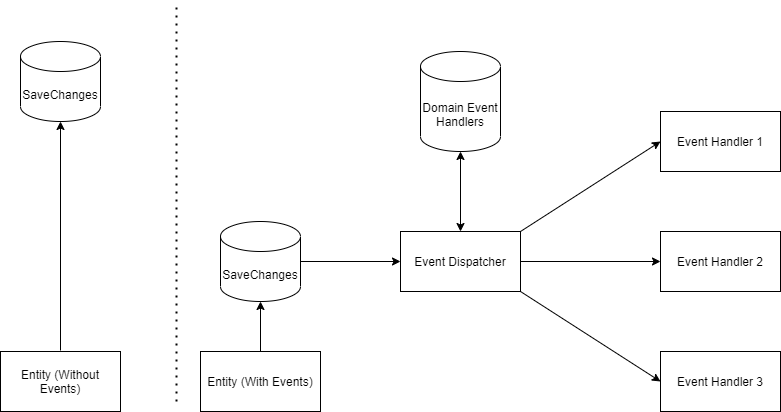

The diagram above was exported from draw.io. Its source (the exported page's mxGraphModel, read from the mxfile embedded in the PNG):
<mxGraphModel dx="1422" dy="1941" grid="1" gridSize="10" guides="1" tooltips="1" connect="1" arrows="1" fold="1" page="1" pageScale="1" pageWidth="827" pageHeight="1169" math="0" shadow="0">
  <root>
    <mxCell id="0" />
    <mxCell id="1" parent="0" />
    <mxCell id="VyChbOSY33L_58hsnRX8-2" value="Event Handler 1" style="rounded=0;whiteSpace=wrap;html=1;" vertex="1" parent="1">
      <mxGeometry x="684" y="110" width="120" height="60" as="geometry" />
    </mxCell>
    <mxCell id="VyChbOSY33L_58hsnRX8-3" value="Event Handler 2&lt;br&gt;" style="rounded=0;whiteSpace=wrap;html=1;" vertex="1" parent="1">
      <mxGeometry x="684" y="230" width="120" height="60" as="geometry" />
    </mxCell>
    <mxCell id="VyChbOSY33L_58hsnRX8-4" value="Event Handler 3&lt;br&gt;" style="rounded=0;whiteSpace=wrap;html=1;" vertex="1" parent="1">
      <mxGeometry x="684" y="350" width="120" height="60" as="geometry" />
    </mxCell>
    <mxCell id="VyChbOSY33L_58hsnRX8-5" value="Event Dispatcher&lt;br&gt;" style="rounded=0;whiteSpace=wrap;html=1;" vertex="1" parent="1">
      <mxGeometry x="424" y="230" width="120" height="60" as="geometry" />
    </mxCell>
    <mxCell id="VyChbOSY33L_58hsnRX8-6" value="Domain Event Handlers" style="shape=cylinder3;whiteSpace=wrap;html=1;boundedLbl=1;backgroundOutline=1;size=15;" vertex="1" parent="1">
      <mxGeometry x="444" y="50" width="80" height="100" as="geometry" />
    </mxCell>
    <mxCell id="VyChbOSY33L_58hsnRX8-7" value="" style="endArrow=classic;startArrow=classic;html=1;entryX=0.5;entryY=1;entryDx=0;entryDy=0;entryPerimeter=0;exitX=0.5;exitY=0;exitDx=0;exitDy=0;" edge="1" parent="1" source="VyChbOSY33L_58hsnRX8-5" target="VyChbOSY33L_58hsnRX8-6">
      <mxGeometry width="50" height="50" relative="1" as="geometry">
        <mxPoint x="534" y="420" as="sourcePoint" />
        <mxPoint x="584" y="370" as="targetPoint" />
      </mxGeometry>
    </mxCell>
    <mxCell id="VyChbOSY33L_58hsnRX8-8" value="" style="endArrow=classic;html=1;entryX=0;entryY=0.5;entryDx=0;entryDy=0;exitX=1;exitY=0;exitDx=0;exitDy=0;exitPerimeter=0;" edge="1" parent="1" source="VyChbOSY33L_58hsnRX8-5" target="VyChbOSY33L_58hsnRX8-2">
      <mxGeometry width="50" height="50" relative="1" as="geometry">
        <mxPoint x="574" y="220" as="sourcePoint" />
        <mxPoint x="624" y="170" as="targetPoint" />
      </mxGeometry>
    </mxCell>
    <mxCell id="VyChbOSY33L_58hsnRX8-9" value="" style="endArrow=classic;html=1;entryX=0;entryY=0.5;entryDx=0;entryDy=0;exitX=1;exitY=0.5;exitDx=0;exitDy=0;" edge="1" parent="1" source="VyChbOSY33L_58hsnRX8-5" target="VyChbOSY33L_58hsnRX8-3">
      <mxGeometry width="50" height="50" relative="1" as="geometry">
        <mxPoint x="584" y="240" as="sourcePoint" />
        <mxPoint x="694" y="150" as="targetPoint" />
      </mxGeometry>
    </mxCell>
    <mxCell id="VyChbOSY33L_58hsnRX8-10" value="" style="endArrow=classic;html=1;entryX=0;entryY=0.5;entryDx=0;entryDy=0;exitX=1;exitY=1;exitDx=0;exitDy=0;" edge="1" parent="1" source="VyChbOSY33L_58hsnRX8-5" target="VyChbOSY33L_58hsnRX8-4">
      <mxGeometry width="50" height="50" relative="1" as="geometry">
        <mxPoint x="594" y="250" as="sourcePoint" />
        <mxPoint x="704" y="160" as="targetPoint" />
      </mxGeometry>
    </mxCell>
    <mxCell id="VyChbOSY33L_58hsnRX8-11" value="Entity (With Events)" style="rounded=0;whiteSpace=wrap;html=1;" vertex="1" parent="1">
      <mxGeometry x="224" y="350" width="120" height="60" as="geometry" />
    </mxCell>
    <mxCell id="VyChbOSY33L_58hsnRX8-12" value="SaveChanges&lt;br&gt;" style="shape=cylinder3;whiteSpace=wrap;html=1;boundedLbl=1;backgroundOutline=1;size=15;" vertex="1" parent="1">
      <mxGeometry x="244" y="220" width="80" height="80" as="geometry" />
    </mxCell>
    <mxCell id="VyChbOSY33L_58hsnRX8-13" value="" style="endArrow=classic;html=1;entryX=0.5;entryY=1;entryDx=0;entryDy=0;exitX=0.5;exitY=0;exitDx=0;exitDy=0;entryPerimeter=0;" edge="1" parent="1" source="VyChbOSY33L_58hsnRX8-11" target="VyChbOSY33L_58hsnRX8-12">
      <mxGeometry width="50" height="50" relative="1" as="geometry">
        <mxPoint x="684" y="250" as="sourcePoint" />
        <mxPoint x="794" y="160" as="targetPoint" />
      </mxGeometry>
    </mxCell>
    <mxCell id="VyChbOSY33L_58hsnRX8-15" value="" style="endArrow=classic;html=1;entryX=0;entryY=0.5;entryDx=0;entryDy=0;exitX=1;exitY=0.5;exitDx=0;exitDy=0;exitPerimeter=0;" edge="1" parent="1" source="VyChbOSY33L_58hsnRX8-12" target="VyChbOSY33L_58hsnRX8-5">
      <mxGeometry width="50" height="50" relative="1" as="geometry">
        <mxPoint x="194" y="360" as="sourcePoint" />
        <mxPoint x="194" y="300" as="targetPoint" />
      </mxGeometry>
    </mxCell>
    <mxCell id="VyChbOSY33L_58hsnRX8-16" value="Entity (Without Events)" style="rounded=0;whiteSpace=wrap;html=1;" vertex="1" parent="1">
      <mxGeometry x="24" y="350" width="120" height="60" as="geometry" />
    </mxCell>
    <mxCell id="VyChbOSY33L_58hsnRX8-17" value="SaveChanges&lt;br&gt;" style="shape=cylinder3;whiteSpace=wrap;html=1;boundedLbl=1;backgroundOutline=1;size=15;" vertex="1" parent="1">
      <mxGeometry x="44" y="40" width="80" height="80" as="geometry" />
    </mxCell>
    <mxCell id="VyChbOSY33L_58hsnRX8-18" value="" style="endArrow=classic;html=1;entryX=0.5;entryY=1;entryDx=0;entryDy=0;entryPerimeter=0;" edge="1" parent="1" target="VyChbOSY33L_58hsnRX8-17">
      <mxGeometry width="50" height="50" relative="1" as="geometry">
        <mxPoint x="84" y="349" as="sourcePoint" />
        <mxPoint x="274" y="310" as="targetPoint" />
        <Array as="points" />
      </mxGeometry>
    </mxCell>
    <mxCell id="VyChbOSY33L_58hsnRX8-20" value="" style="endArrow=none;dashed=1;html=1;dashPattern=1 3;strokeWidth=2;" edge="1" parent="1">
      <mxGeometry width="50" height="50" relative="1" as="geometry">
        <mxPoint x="200" y="400" as="sourcePoint" />
        <mxPoint x="200" as="targetPoint" />
      </mxGeometry>
    </mxCell>
  </root>
</mxGraphModel>